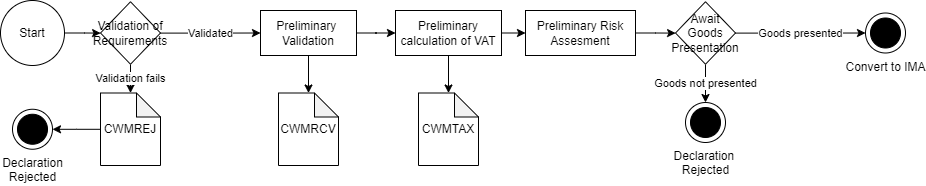

The diagram above was exported from draw.io. Its source (the exported page's mxGraphModel, read from the mxfile embedded in the PNG):
<mxGraphModel dx="2046" dy="949" grid="1" gridSize="10" guides="1" tooltips="1" connect="1" arrows="1" fold="1" page="1" pageScale="1" pageWidth="827" pageHeight="1169" math="0" shadow="0">
  <root>
    <mxCell id="0" />
    <mxCell id="1" parent="0" />
    <mxCell id="HwoLbcBqFxrj0AtApBZw-1" value="Declaration&lt;br&gt;Rejected" style="shape=mxgraph.sysml.actFinal;html=1;verticalLabelPosition=bottom;labelBackgroundColor=#ffffff;verticalAlign=top;" parent="1" vertex="1">
      <mxGeometry x="-403" y="226.75" width="40" height="40" as="geometry" />
    </mxCell>
    <mxCell id="HwoLbcBqFxrj0AtApBZw-2" value="" style="edgeStyle=orthogonalEdgeStyle;rounded=0;orthogonalLoop=1;jettySize=auto;html=1;" parent="1" source="HwoLbcBqFxrj0AtApBZw-3" target="HwoLbcBqFxrj0AtApBZw-28" edge="1">
      <mxGeometry relative="1" as="geometry" />
    </mxCell>
    <mxCell id="HwoLbcBqFxrj0AtApBZw-3" value="Preliminary calculation of VAT" style="whiteSpace=wrap;html=1;" parent="1" vertex="1">
      <mxGeometry x="-20" y="128" width="106" height="45" as="geometry" />
    </mxCell>
    <mxCell id="HwoLbcBqFxrj0AtApBZw-4" value="" style="edgeStyle=orthogonalEdgeStyle;rounded=0;orthogonalLoop=1;jettySize=auto;html=1;" parent="1" source="HwoLbcBqFxrj0AtApBZw-5" target="HwoLbcBqFxrj0AtApBZw-11" edge="1">
      <mxGeometry relative="1" as="geometry" />
    </mxCell>
    <mxCell id="HwoLbcBqFxrj0AtApBZw-5" value="Start" style="ellipse;whiteSpace=wrap;html=1;" parent="1" vertex="1">
      <mxGeometry x="-415" y="118" width="64" height="65" as="geometry" />
    </mxCell>
    <mxCell id="HwoLbcBqFxrj0AtApBZw-6" value="" style="edgeStyle=orthogonalEdgeStyle;rounded=0;orthogonalLoop=1;jettySize=auto;html=1;" parent="1" source="HwoLbcBqFxrj0AtApBZw-8" target="HwoLbcBqFxrj0AtApBZw-3" edge="1">
      <mxGeometry relative="1" as="geometry" />
    </mxCell>
    <mxCell id="HwoLbcBqFxrj0AtApBZw-7" value="" style="edgeStyle=orthogonalEdgeStyle;rounded=0;orthogonalLoop=1;jettySize=auto;html=1;" parent="1" source="HwoLbcBqFxrj0AtApBZw-8" target="HwoLbcBqFxrj0AtApBZw-29" edge="1">
      <mxGeometry relative="1" as="geometry" />
    </mxCell>
    <mxCell id="HwoLbcBqFxrj0AtApBZw-8" value="Preliminary&amp;nbsp;&lt;br&gt;Validation" style="whiteSpace=wrap;html=1;" parent="1" vertex="1">
      <mxGeometry x="-155" y="128" width="96" height="45" as="geometry" />
    </mxCell>
    <mxCell id="HwoLbcBqFxrj0AtApBZw-9" value="Validated" style="edgeStyle=orthogonalEdgeStyle;rounded=0;orthogonalLoop=1;jettySize=auto;html=1;" parent="1" source="HwoLbcBqFxrj0AtApBZw-11" target="HwoLbcBqFxrj0AtApBZw-8" edge="1">
      <mxGeometry relative="1" as="geometry" />
    </mxCell>
    <mxCell id="HwoLbcBqFxrj0AtApBZw-10" value="Validation fails" style="edgeStyle=orthogonalEdgeStyle;rounded=0;orthogonalLoop=1;jettySize=auto;html=1;" parent="1" source="HwoLbcBqFxrj0AtApBZw-11" target="HwoLbcBqFxrj0AtApBZw-31" edge="1">
      <mxGeometry relative="1" as="geometry" />
    </mxCell>
    <mxCell id="HwoLbcBqFxrj0AtApBZw-11" value="Validation of Requirements" style="rhombus;whiteSpace=wrap;html=1;" parent="1" vertex="1">
      <mxGeometry x="-315" y="119.25" width="60" height="62.5" as="geometry" />
    </mxCell>
    <mxCell id="HwoLbcBqFxrj0AtApBZw-34" value="" style="edgeStyle=orthogonalEdgeStyle;rounded=0;orthogonalLoop=1;jettySize=auto;html=1;" parent="1" source="HwoLbcBqFxrj0AtApBZw-13" target="HwoLbcBqFxrj0AtApBZw-32" edge="1">
      <mxGeometry relative="1" as="geometry" />
    </mxCell>
    <mxCell id="HwoLbcBqFxrj0AtApBZw-13" value="Preliminary Risk Assesment" style="whiteSpace=wrap;html=1;" parent="1" vertex="1">
      <mxGeometry x="110" y="128" width="110" height="45" as="geometry" />
    </mxCell>
    <mxCell id="HwoLbcBqFxrj0AtApBZw-14" value="" style="endArrow=classic;html=1;rounded=0;exitX=1;exitY=0.5;exitDx=0;exitDy=0;entryX=0;entryY=0.5;entryDx=0;entryDy=0;" parent="1" source="HwoLbcBqFxrj0AtApBZw-3" target="HwoLbcBqFxrj0AtApBZw-13" edge="1">
      <mxGeometry width="50" height="50" relative="1" as="geometry">
        <mxPoint x="5" y="93" as="sourcePoint" />
        <mxPoint x="55" y="43" as="targetPoint" />
      </mxGeometry>
    </mxCell>
    <mxCell id="HwoLbcBqFxrj0AtApBZw-20" value="Convert to IMA" style="shape=mxgraph.sysml.actFinal;html=1;verticalLabelPosition=bottom;labelBackgroundColor=#ffffff;verticalAlign=top;" parent="1" vertex="1">
      <mxGeometry x="450" y="130.5" width="40" height="40" as="geometry" />
    </mxCell>
    <mxCell id="HwoLbcBqFxrj0AtApBZw-28" value="CWMTAX" style="shape=note;whiteSpace=wrap;html=1;backgroundOutline=1;darkOpacity=0.05;size=24;" parent="1" vertex="1">
      <mxGeometry x="3" y="210.5" width="60" height="72.5" as="geometry" />
    </mxCell>
    <mxCell id="HwoLbcBqFxrj0AtApBZw-29" value="CWMRCV" style="shape=note;whiteSpace=wrap;html=1;backgroundOutline=1;darkOpacity=0.05;size=24;" parent="1" vertex="1">
      <mxGeometry x="-137" y="210.5" width="60" height="72.5" as="geometry" />
    </mxCell>
    <mxCell id="HwoLbcBqFxrj0AtApBZw-30" value="" style="edgeStyle=orthogonalEdgeStyle;rounded=0;orthogonalLoop=1;jettySize=auto;html=1;" parent="1" source="HwoLbcBqFxrj0AtApBZw-31" target="HwoLbcBqFxrj0AtApBZw-1" edge="1">
      <mxGeometry relative="1" as="geometry" />
    </mxCell>
    <mxCell id="HwoLbcBqFxrj0AtApBZw-31" value="CWMREJ" style="shape=note;whiteSpace=wrap;html=1;backgroundOutline=1;darkOpacity=0.05;size=24;" parent="1" vertex="1">
      <mxGeometry x="-315" y="210.5" width="60" height="72.5" as="geometry" />
    </mxCell>
    <mxCell id="HwoLbcBqFxrj0AtApBZw-36" value="Goods not presented" style="edgeStyle=orthogonalEdgeStyle;rounded=0;orthogonalLoop=1;jettySize=auto;html=1;" parent="1" source="HwoLbcBqFxrj0AtApBZw-32" target="HwoLbcBqFxrj0AtApBZw-33" edge="1">
      <mxGeometry relative="1" as="geometry" />
    </mxCell>
    <mxCell id="HwoLbcBqFxrj0AtApBZw-37" value="Goods presented" style="edgeStyle=orthogonalEdgeStyle;rounded=0;orthogonalLoop=1;jettySize=auto;html=1;" parent="1" source="HwoLbcBqFxrj0AtApBZw-32" edge="1">
      <mxGeometry relative="1" as="geometry">
        <mxPoint x="450" y="150.5" as="targetPoint" />
      </mxGeometry>
    </mxCell>
    <mxCell id="HwoLbcBqFxrj0AtApBZw-32" value="Await Goods Presentation" style="rhombus;whiteSpace=wrap;html=1;" parent="1" vertex="1">
      <mxGeometry x="260" y="119.25" width="60" height="62.5" as="geometry" />
    </mxCell>
    <mxCell id="HwoLbcBqFxrj0AtApBZw-33" value="Declaration &lt;br&gt;Rejected" style="shape=mxgraph.sysml.actFinal;html=1;verticalLabelPosition=bottom;labelBackgroundColor=#ffffff;verticalAlign=top;" parent="1" vertex="1">
      <mxGeometry x="270" y="220" width="40" height="40" as="geometry" />
    </mxCell>
  </root>
</mxGraphModel>